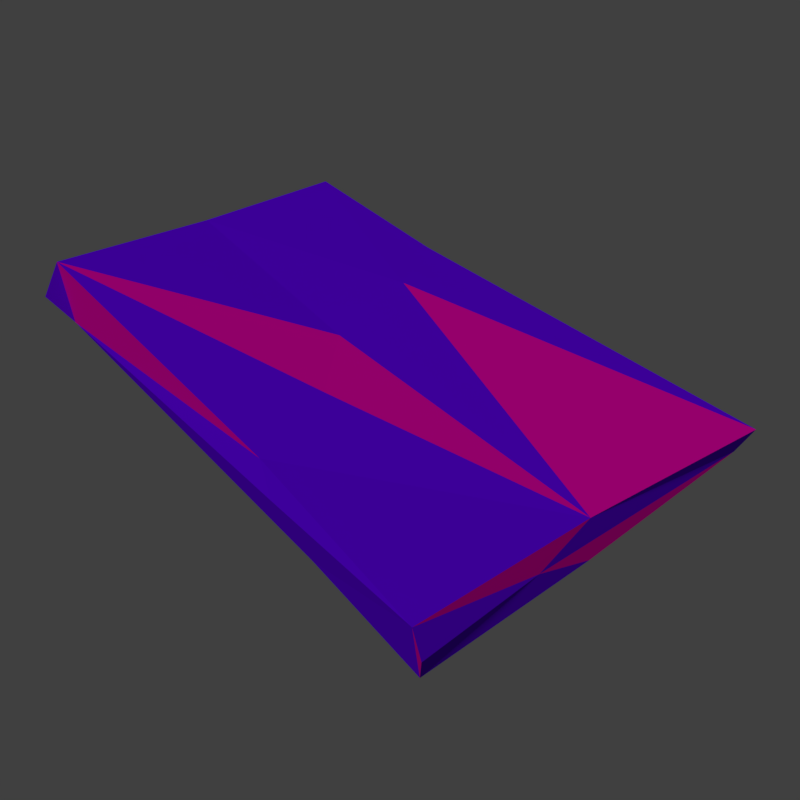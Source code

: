 # Source: halfplank.blend  (saved by Blender 2.79.0; exported with 4.5.12 LTS)
import bpy
from mathutils import Matrix  # noqa: F401  (used for matrix-valued properties, if any)

bpy.ops.wm.read_factory_settings(use_empty=True)
scene = bpy.context.scene
scene.name = 'Scene'

# ---- collections
col_collection_1 = bpy.data.collections.new('Collection 1'); scene.collection.children.link(col_collection_1)

# ---- materials (node trees are filled in below, after node groups)
mat_material_001 = bpy.data.materials.new('Material.001')
mat_material_001.alpha_threshold = 0.0
mat_material_001.use_transparent_shadow = False
mat_material_001.diffuse_color = (0.1441, 0.0, 1.0, 1.0)
mat_material_001.roughness = 0.5
mat_material_002 = bpy.data.materials.new('Material.002')
mat_material_002.alpha_threshold = 0.0
mat_material_002.use_transparent_shadow = False
mat_material_002.diffuse_color = (1.0, 0.0, 0.491, 1.0)
mat_material_002.roughness = 0.5

# ---- material node trees

# ---- world
world_world = bpy.data.worlds.new('World'); scene.world = world_world
world_world.color = (0.05088, 0.05088, 0.05088)
world_world.use_sun_shadow = False
world_world.sun_shadow_jitter_overblur = 0.0
world_world.cycles.sampling_method = 'MANUAL'

# ---- cameras
cam_camera_002 = bpy.data.cameras.new('Camera.002')
cam_camera_002.clip_end = 100.0
cam_camera_002.lens = 35.0
cam_camera_002.sensor_width = 26.34
cam_camera_002.sensor_height = 18.0
cam_camera_002.ortho_scale = 7.314
cam_camera_002.dof.focus_distance = 0.0
cam_camera_002.dof.aperture_fstop = 128.0

# ---- lights
light_lamp = bpy.data.lights.new('Lamp', 'SUN')
light_lamp.transmission_factor = 0.0
light_lamp.cutoff_distance = 30.0
light_lamp.angle = 0.1993
light_lamp.energy = 1.0
light_lamp.shadow_buffer_clip_start = 1.001
light_lamp.shadow_soft_size = 0.1
light_lamp.shadow_cascade_max_distance = 1000.0

# ---- meshes
me_cube_001 = bpy.data.meshes.new('Cube.001')
me_cube_001.from_pydata([(-0.2929, -0.4883, -0.03365), (-0.2846, -0.5033, 0.04124), (-0.2788, 0.4664, -0.04424), (-0.3144, 0.5078, 0.034), (0.2773, -0.4746, -0.0507), (0.2767, -0.5041, 0.05796), (0.2815, 0.4916, -0.06058), (0.2931, 0.4901, 0.03731), (-0.2976, -0.4852, -0.002692), (-0.2936, 0.4947, -0.004159), (-0.001999, 0.4953, -0.0381), (0.002903, 0.4908, 0.0375), (0.2925, 0.5072, -0.008119), (0.3122, -0.4966, 0.00492), (-0.01792, -0.4821, -0.03), (-0.01681, -0.5069, 0.04094), (0.08286, -0.4919, 0.003958), (0.09111, 0.4934, -0.005229), (-0.007127, 0.02728, -0.03528), (0.1202, 0.08796, -0.03816), (0.2667, 0.1245, 0.03069), (0.1178, 0.06717, 0.04052), (-0.1516, -0.03904, -0.04238), (0.278, 0.2608, -0.05065), (0.001354, -0.0586, 0.0265), (-0.2911, -0.1856, -0.01606), (-0.2523, -0.1633, -0.02371), (0.2868, 0.1788, 0.0043), (-0.2819, -0.1745, 0.0097), (-0.1705, -0.1108, 0.03524), (-0.2812, -0.1796, 0.03528)], [], [(11, 24, 21), (17, 7, 12), (5, 13, 4), (15, 8, 16), (14, 26, 22), (2, 18, 22), (3, 9, 2), (4, 23, 27), (15, 29, 1), (14, 8, 0), (4, 16, 14), (5, 16, 13), (7, 20, 27), (17, 6, 10), (9, 10, 2), (9, 11, 17), (17, 11, 7), (23, 10, 6), (15, 1, 8), (8, 28, 25), (12, 7, 6), (5, 20, 21), (14, 16, 8), (4, 13, 16), (5, 15, 16), (3, 29, 11), (1, 30, 28), (2, 26, 25), (17, 12, 6), (9, 17, 10), (9, 3, 11), (4, 18, 19), (14, 0, 26), (28, 3, 2), (22, 18, 14), (23, 7, 27), (19, 23, 4), (25, 28, 2), (20, 11, 21), (29, 30, 1), (25, 0, 8), (19, 18, 10), (24, 5, 21), (22, 26, 2), (29, 24, 11), (20, 4, 27), (2, 10, 18), (15, 24, 29), (23, 19, 10), (8, 1, 28), (3, 30, 29), (4, 14, 18), (28, 30, 3), (23, 6, 7), (20, 7, 11), (25, 26, 0), (24, 15, 5), (20, 5, 4)])
me_cube_001.polygons.foreach_set('material_index', [1, 0, 0, 0, 1, 0, 1, 0, 0, 1, 1, 0, 0, 0, 0, 0, 1, 0, 1, 0, 1, 0, 0, 0, 0, 1, 1, 0, 0, 1, 0, 0, 0, 0, 0, 0, 0, 1, 0, 0, 1, 0, 1, 0, 0, 0, 0, 0, 0, 0, 0, 0, 0, 0, 0, 0, 0, 1])
me_cube_001.materials.append(mat_material_001)
me_cube_001.materials.append(mat_material_002)
me_cube_001.use_remesh_preserve_volume = False
me_cube_001.use_remesh_preserve_attributes = False
me_cube_001.use_mirror_vertex_groups = False
me_cube_001.update()

# ---- objects
ob_halfplank = bpy.data.objects.new('HalfPlank', me_cube_001)
ob_lamp = bpy.data.objects.new('Lamp', light_lamp)
ob_camera_001 = bpy.data.objects.new('Camera.001', cam_camera_002)

# ---- transforms, parenting, visibility, modifiers, constraints
ob_halfplank.location = (0.0, 0.0, 0.0)
ob_halfplank.lineart.crease_threshold = 0.0
ob_lamp.location = (4.076, 1.005, 5.904)
ob_lamp.rotation_euler = (0.6503, 0.05522, 1.866)
ob_lamp.lock_rotations_4d = False
ob_lamp.empty_display_type = 'ARROWS'
ob_lamp.color = (0.0, 0.0, 0.0, 0.0)
ob_lamp.lineart.crease_threshold = 0.0
ob_camera_001.location = (0.8016, 1.113, 0.9746)
ob_camera_001.rotation_euler = (0.9198, -8.771e-07, 2.474)
ob_camera_001.lock_rotations_4d = False
ob_camera_001.empty_display_type = 'ARROWS'
ob_camera_001.color = (0.0, 0.0, 0.0, 0.0)
ob_camera_001.display_type = 'WIRE'
ob_camera_001.lineart.crease_threshold = 0.0

# ---- collection membership
col_collection_1.objects.link(ob_halfplank)
col_collection_1.objects.link(ob_lamp)
col_collection_1.objects.link(ob_camera_001)

# ---- scene / render settings (as saved in the file)
scene.camera = ob_camera_001
scene.frame_start = 1; scene.frame_end = 250; scene.frame_set(1)
scene.render.engine = 'BLENDER_EEVEE_NEXT'
scene.render.resolution_x = 512
scene.render.resolution_y = 512
scene.render.dither_intensity = 0.0
scene.render.film_transparent = True
scene.cycles.use_denoising = False
scene.cycles.samples = 128
scene.cycles.sampling_pattern = 'TABULATED_SOBOL'
scene.cycles.use_adaptive_sampling = False
scene.cycles.use_light_tree = False
scene.cycles.blur_glossy = 0.0
scene.cycles.sample_clamp_indirect = 0.0
scene.view_settings.view_transform = 'Standard'
bpy.context.view_layer.update()
